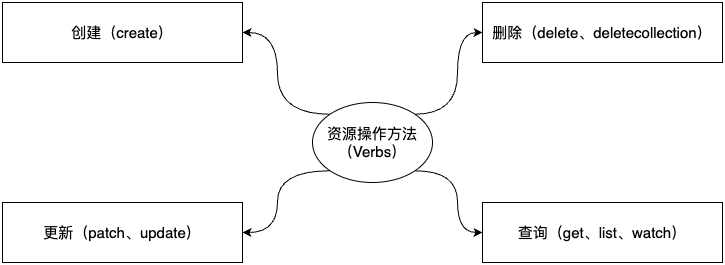

The diagram above was exported from draw.io. Its source (the exported page's mxGraphModel, read from the mxfile embedded in the PNG):
<mxGraphModel dx="1647" dy="801" grid="1" gridSize="10" guides="1" tooltips="1" connect="1" arrows="1" fold="1" page="1" pageScale="1" pageWidth="1169" pageHeight="827" math="0" shadow="0">
  <root>
    <mxCell id="0" />
    <mxCell id="1" parent="0" />
    <mxCell id="r-thgqQzg2lsjcCB73V6-7" style="edgeStyle=orthogonalEdgeStyle;rounded=0;orthogonalLoop=1;jettySize=auto;html=1;exitX=0;exitY=0;exitDx=0;exitDy=0;entryX=1;entryY=0.5;entryDx=0;entryDy=0;curved=1;" edge="1" parent="1" source="r-thgqQzg2lsjcCB73V6-1" target="r-thgqQzg2lsjcCB73V6-2">
      <mxGeometry relative="1" as="geometry" />
    </mxCell>
    <mxCell id="r-thgqQzg2lsjcCB73V6-8" style="edgeStyle=orthogonalEdgeStyle;rounded=0;orthogonalLoop=1;jettySize=auto;html=1;exitX=0;exitY=1;exitDx=0;exitDy=0;entryX=1;entryY=0.5;entryDx=0;entryDy=0;curved=1;" edge="1" parent="1" source="r-thgqQzg2lsjcCB73V6-1" target="r-thgqQzg2lsjcCB73V6-5">
      <mxGeometry relative="1" as="geometry" />
    </mxCell>
    <mxCell id="r-thgqQzg2lsjcCB73V6-9" style="edgeStyle=orthogonalEdgeStyle;rounded=0;orthogonalLoop=1;jettySize=auto;html=1;exitX=1;exitY=0;exitDx=0;exitDy=0;entryX=0;entryY=0.5;entryDx=0;entryDy=0;curved=1;" edge="1" parent="1" source="r-thgqQzg2lsjcCB73V6-1" target="r-thgqQzg2lsjcCB73V6-4">
      <mxGeometry relative="1" as="geometry" />
    </mxCell>
    <mxCell id="r-thgqQzg2lsjcCB73V6-10" style="edgeStyle=orthogonalEdgeStyle;rounded=0;orthogonalLoop=1;jettySize=auto;html=1;exitX=1;exitY=1;exitDx=0;exitDy=0;entryX=0;entryY=0.5;entryDx=0;entryDy=0;curved=1;" edge="1" parent="1" source="r-thgqQzg2lsjcCB73V6-1" target="r-thgqQzg2lsjcCB73V6-6">
      <mxGeometry relative="1" as="geometry" />
    </mxCell>
    <mxCell id="r-thgqQzg2lsjcCB73V6-1" value="&lt;font style=&quot;font-size: 15px;&quot;&gt;资源操作方法&lt;br&gt;（Verbs）&lt;/font&gt;" style="ellipse;whiteSpace=wrap;html=1;" vertex="1" parent="1">
      <mxGeometry x="480" y="230" width="120" height="80" as="geometry" />
    </mxCell>
    <mxCell id="r-thgqQzg2lsjcCB73V6-2" value="创建（create）" style="rounded=0;whiteSpace=wrap;html=1;fontSize=15;" vertex="1" parent="1">
      <mxGeometry x="170" y="130" width="240" height="60" as="geometry" />
    </mxCell>
    <mxCell id="r-thgqQzg2lsjcCB73V6-4" value="删除（delete、deletecollection）" style="rounded=0;whiteSpace=wrap;html=1;fontSize=15;" vertex="1" parent="1">
      <mxGeometry x="650" y="130" width="240" height="60" as="geometry" />
    </mxCell>
    <mxCell id="r-thgqQzg2lsjcCB73V6-5" value="更新（patch、update）" style="rounded=0;whiteSpace=wrap;html=1;fontSize=15;" vertex="1" parent="1">
      <mxGeometry x="170" y="330" width="240" height="60" as="geometry" />
    </mxCell>
    <mxCell id="r-thgqQzg2lsjcCB73V6-6" value="查询（get、list、watch）" style="rounded=0;whiteSpace=wrap;html=1;fontSize=15;" vertex="1" parent="1">
      <mxGeometry x="650" y="330" width="240" height="60" as="geometry" />
    </mxCell>
  </root>
</mxGraphModel>